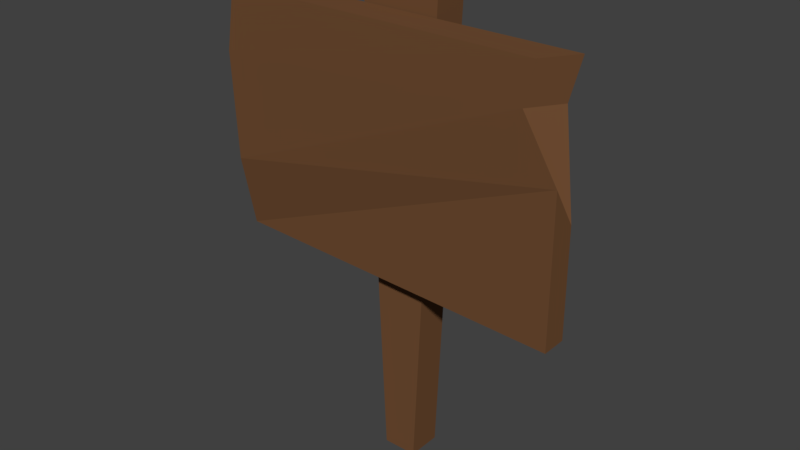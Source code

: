 # Source: Placa-de-Aviso.blend  (saved by Blender 2.78.0; exported with 4.5.12 LTS)
import bpy
from mathutils import Matrix  # noqa: F401  (used for matrix-valued properties, if any)

bpy.ops.wm.read_factory_settings(use_empty=True)
scene = bpy.context.scene
scene.name = 'Scene'

# ---- collections
col_collection_1 = bpy.data.collections.new('Collection 1'); scene.collection.children.link(col_collection_1)

# ---- materials (node trees are filled in below, after node groups)
mat_madeira_placa_aviso = bpy.data.materials.new('Madeira_Placa_Aviso')
mat_madeira_placa_aviso.alpha_threshold = 0.0
mat_madeira_placa_aviso.use_transparent_shadow = False
mat_madeira_placa_aviso.diffuse_color = (0.1679, 0.07704, 0.03361, 1.0)
mat_madeira_placa_aviso.roughness = 0.5

# ---- material node trees

# ---- world
world_world = bpy.data.worlds.new('World'); scene.world = world_world
world_world.color = (0.05088, 0.05088, 0.05088)
world_world.use_sun_shadow = False
world_world.sun_shadow_jitter_overblur = 0.0
world_world.cycles.sampling_method = 'MANUAL'

# ---- meshes
me_cube_001 = bpy.data.meshes.new('Cube.001')
me_cube_001.from_pydata([(-0.7791, -0.7791, -2.84), (-1.851, -0.7791, 19.73), (-0.7791, 0.7791, -2.84), (-1.851, 0.7791, 19.73), (0.7791, -0.7791, -2.84), (1.851, -0.7791, 19.73), (0.7791, 0.7791, -2.84), (1.851, 0.7791, 19.73), (-7.985, -0.8727, 6.242), (-7.985, -0.8727, 17.42), (7.985, -0.8727, 6.242), (7.985, -0.8727, 17.42), (-7.985, -1.315, 6.242), (-7.416, -2.314, 17.42), (7.025, -2.314, 17.42), (7.985, -2.028, 6.242), (-7.985, -0.8727, 12.71), (7.985, -0.8727, 11.09), (-7.985, -2.005, 9.587), (7.985, -2.005, 12.88), (-7.97, -0.8727, 15.66), (-7.97, -2.24, 14.51), (7.482, -0.8727, 15.56), (6.568, -2.24, 15.56)], [], [(0, 1, 3, 2), (2, 3, 7, 6), (6, 7, 5, 4), (4, 5, 1, 0), (2, 6, 4, 0), (7, 3, 1, 5), (17, 10, 8, 16), (19, 18, 12, 15), (8, 10, 15, 12), (11, 9, 13, 14), (22, 11, 14, 23), (16, 8, 12, 18), (20, 16, 18, 21), (10, 17, 19, 15), (23, 21, 18, 19), (22, 17, 16, 20), (11, 22, 20, 9), (14, 13, 21, 23), (9, 20, 21, 13), (17, 22, 23, 19)])
me_cube_001.materials.append(mat_madeira_placa_aviso)
me_cube_001.use_remesh_preserve_volume = False
me_cube_001.use_remesh_preserve_attributes = False
me_cube_001.use_mirror_vertex_groups = False
me_cube_001.update()

# ---- objects
ob_placa_aviso = bpy.data.objects.new('Placa_Aviso', me_cube_001)

# ---- transforms, parenting, visibility, modifiers, constraints
ob_placa_aviso.location = (0.0, 0.0, 0.4836)
ob_placa_aviso.scale = (0.1846, 0.1846, 0.1846)
ob_placa_aviso.lineart.crease_threshold = 0.0

# ---- collection membership
col_collection_1.objects.link(ob_placa_aviso)

# ---- scene / render settings (as saved in the file)
scene.frame_start = 0; scene.frame_end = 0; scene.frame_set(1)
scene.render.engine = 'BLENDER_EEVEE_NEXT'
scene.render.resolution_percentage = 50
scene.render.dither_intensity = 0.0
scene.cycles.use_denoising = False
scene.cycles.samples = 128
scene.cycles.sampling_pattern = 'TABULATED_SOBOL'
scene.cycles.light_sampling_threshold = 0.0
scene.cycles.use_adaptive_sampling = False
scene.cycles.use_light_tree = False
scene.cycles.blur_glossy = 0.0
scene.cycles.sample_clamp_indirect = 0.0
scene.view_settings.view_transform = 'Standard'
bpy.context.view_layer.update()

# ---- added for rendering (the .blend has no active camera and no usable light): camera, sun
cam_auto = bpy.data.cameras.new('AutoCamera')
cam_auto.lens = 50.0
cam_auto.sensor_width = 36.0
cam_auto.clip_end = 1000.0
ob_auto_camera = bpy.data.objects.new('AutoCamera', cam_auto)
scene.collection.objects.link(ob_auto_camera)
ob_auto_camera.location = (4.75129, -5.84321, 5.8437)
ob_auto_camera.rotation_euler = (1.09748, -7.21219e-08, 0.694738)
scene.camera = ob_auto_camera
light_auto_sun = bpy.data.lights.new('AutoSun', 'SUN')
light_auto_sun.energy = 3.0
light_auto_sun.angle = 0.0523599
ob_auto_sun = bpy.data.objects.new('AutoSun', light_auto_sun)
scene.collection.objects.link(ob_auto_sun)
ob_auto_sun.rotation_euler = (0.872665, 0.174533, 0.523599)
bpy.context.view_layer.update()
